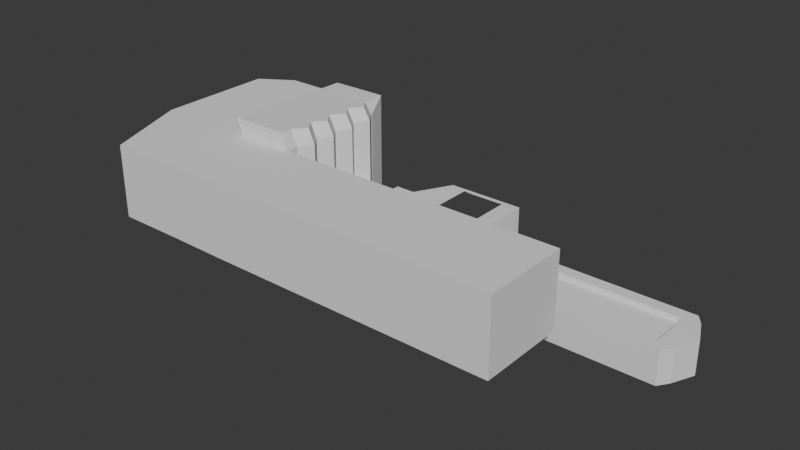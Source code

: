# Source: cl_anglaise_flop.blend  (saved by Blender 4.1.23; exported with 4.5.12 LTS)
import bpy
from mathutils import Matrix  # noqa: F401  (used for matrix-valued properties, if any)

bpy.ops.wm.read_factory_settings(use_empty=True)
scene = bpy.context.scene
scene.name = 'Scene'

# ---- collections
col_collection = bpy.data.collections.new('Collection'); scene.collection.children.link(col_collection)

# ---- world
world_world = bpy.data.worlds.new('World'); scene.world = world_world
world_world.use_nodes = True; world_world.node_tree.nodes.clear()
_N = world_world.node_tree.nodes; _L = world_world.node_tree.links
n0 = _N.new('ShaderNodeOutputWorld'); n0.name = 'World Output'; n0.location = (300, 300)
n1 = _N.new('ShaderNodeBackground'); n1.name = 'Background'; n1.location = (10, 300)
n1.inputs[0].default_value = (0.05088, 0.05088, 0.05088, 1.0)
_L.new(n1.outputs[0], n0.inputs[0])
n0.is_active_output = True
world_world.color = (0.05088, 0.05088, 0.05088)
world_world.use_sun_shadow = False
world_world.sun_shadow_jitter_overblur = 0.0

# ---- meshes
me_cube_001 = bpy.data.meshes.new('Cube.001')
me_cube_001.from_pydata([(2.159, 9.792, 2.807), (2.159, 7.075, 7.256), (2.159, 7.075, 2.807), (1.785, 9.782, 7.24), (1.785, 9.782, 2.823), (1.785, 7.085, 7.24), (1.785, 7.085, 2.823), (2.159, 9.792, 7.256), (4.011, 7.075, 7.256), (4.011, 7.075, 2.807), (4.011, 9.792, 7.256), (4.011, 9.792, 2.807), (1.341, 9.782, 7.24), (1.341, 9.782, 2.823), (1.341, 7.085, 7.24), (1.341, 7.085, 2.823), (1.785, 13.41, 7.24), (1.785, 13.41, 2.823), (1.341, 13.41, 7.24), (1.341, 13.41, 2.823), (2.154, 13.38, 7.256), (2.154, 13.38, 2.807), (1.78, 13.37, 7.24), (1.78, 13.37, 2.823), (1.742, 9.782, 8.22), (2.116, 9.792, 8.236), (2.116, 9.792, 1.827), (1.742, 9.782, 1.843), (2.106, 14.07, 7.953), (2.106, 14.07, 2.11), (1.732, 14.07, 7.928), (1.732, 14.07, 2.134), (2.158, 10.18, 7.256), (2.219, 10.57, 7.256), (2.157, 10.97, 7.256), (2.218, 11.36, 7.256), (2.157, 11.75, 7.256), (2.218, 12.15, 7.256), (2.156, 12.54, 7.256), (2.217, 12.93, 7.256), (2.155, 13.33, 7.256), (1.781, 13.33, 7.24), (1.781, 12.93, 7.24), (1.782, 12.54, 7.24), (1.782, 12.15, 7.24), (1.783, 11.75, 7.24), (1.783, 11.36, 7.24), (1.783, 10.97, 7.24), (1.784, 10.57, 7.24), (1.784, 10.18, 7.24), (1.784, 10.18, 2.823), (1.784, 10.57, 2.823), (1.783, 10.97, 2.823), (1.783, 11.36, 2.823), (1.783, 11.75, 2.823), (1.782, 12.15, 2.823), (1.782, 12.54, 2.823), (1.781, 12.93, 2.823), (1.781, 13.33, 2.823), (2.155, 13.33, 2.807), (2.217, 12.93, 2.807), (2.156, 12.54, 2.807), (2.218, 12.15, 2.807), (2.157, 11.75, 2.807), (2.218, 11.36, 2.807), (2.157, 10.97, 2.807), (2.219, 10.57, 2.807), (2.158, 10.18, 2.807), (2.115, 10.18, 8.208), (2.176, 10.57, 8.179), (2.113, 10.97, 8.151), (2.174, 11.36, 8.123), (2.111, 11.75, 8.094), (2.172, 12.15, 8.066), (2.109, 12.54, 8.038), (2.17, 12.93, 8.009), (2.107, 13.33, 7.981), (1.734, 12.93, 7.987), (1.737, 11.75, 8.074), (1.74, 10.57, 8.162), (1.74, 10.57, 1.901), (1.737, 11.75, 1.989), (1.734, 12.93, 2.076), (2.107, 13.33, 2.082), (2.17, 12.93, 2.053), (2.109, 12.54, 2.025), (2.172, 12.15, 1.997), (2.111, 11.75, 1.968), (2.174, 11.36, 1.94), (2.113, 10.97, 1.912), (2.176, 10.57, 1.883), (2.115, 10.18, 1.855), (1.129, 9.782, 7.24), (1.129, 9.782, 2.823), (1.129, 13.41, 7.24), (1.129, 13.41, 2.823), (1.785, 14.06, 7.24), (1.785, 14.06, 2.823), (1.341, 14.06, 7.24), (1.341, 14.06, 2.823)], [], [(7, 3, 5, 1), (4, 0, 2, 6), (2, 1, 5, 6), (2, 0, 11, 9), (58, 23, 31, 82), (5, 3, 12, 14), (11, 10, 8, 9), (7, 1, 8, 10), (0, 7, 10, 11), (1, 2, 9, 8), (15, 14, 12, 13), (4, 6, 15, 13), (12, 3, 16, 18), (6, 5, 14, 15), (19, 18, 98, 99), (13, 12, 92, 93), (4, 13, 19, 17), (3, 4, 17, 16), (23, 22, 30, 31), (3, 7, 25, 24), (40, 59, 21, 20), (58, 41, 22, 23), (77, 76, 28, 30), (31, 30, 28, 29), (83, 82, 31, 29), (40, 20, 28, 76), (0, 4, 27, 26), (20, 21, 29, 28), (67, 0, 26, 91), (49, 3, 24, 79), (22, 41, 77, 30), (41, 42, 77), (42, 43, 77), (43, 44, 78, 77), (44, 45, 78), (45, 46, 78), (46, 47, 79, 78), (47, 48, 79), (48, 49, 79), (21, 59, 83, 29), (59, 60, 84, 83), (60, 61, 85, 84), (61, 62, 86, 85), (62, 63, 87, 86), (63, 64, 88, 87), (64, 65, 89, 88), (65, 66, 90, 89), (66, 67, 91, 90), (7, 32, 68, 25), (32, 33, 69, 68), (33, 34, 70, 69), (34, 35, 71, 70), (35, 36, 72, 71), (36, 37, 73, 72), (37, 38, 74, 73), (38, 39, 75, 74), (39, 40, 76, 75), (26, 27, 80, 91), (91, 80, 90), (90, 80, 89), (89, 80, 81, 88), (88, 81, 87), (87, 81, 86), (86, 81, 82, 85), (85, 82, 84), (84, 82, 83), (24, 25, 68, 79), (79, 68, 69), (79, 69, 70), (79, 70, 71, 78), (78, 71, 72), (78, 72, 73), (78, 73, 74, 77), (77, 74, 75), (77, 75, 76), (4, 3, 49, 50), (50, 49, 48, 51), (51, 48, 47, 52), (52, 47, 46, 53), (53, 46, 45, 54), (54, 45, 44, 55), (55, 44, 43, 56), (56, 43, 42, 57), (57, 42, 41, 58), (7, 0, 67, 32), (32, 67, 66, 33), (33, 66, 65, 34), (34, 65, 64, 35), (35, 64, 63, 36), (36, 63, 62, 37), (37, 62, 61, 38), (38, 61, 60, 39), (39, 60, 59, 40), (4, 50, 80, 27), (50, 51, 80), (51, 52, 80), (52, 53, 81, 80), (53, 54, 81), (54, 55, 81), (55, 56, 82, 81), (56, 57, 82), (57, 58, 82), (93, 92, 94, 95), (18, 19, 95, 94), (19, 13, 93, 95), (12, 18, 94, 92), (15, 93, 13), (92, 14, 12), (92, 93, 15, 14), (96, 97, 99, 98), (18, 16, 96, 98), (16, 17, 97, 96), (17, 19, 99, 97), (99, 19, 95), (94, 95, 99, 98), (18, 98, 94)])
_uv = me_cube_001.uv_layers.new(name='UVMap')
_uv.uv.foreach_set('vector', [0.375, 0.0, 0.625, 0.0, 0.625, 0.25, 0.375, 0.25, 0.375, 0.25, 0.625, 0.25, 0.625, 0.5, 0.375, 0.5, 0.375, 0.5, 0.625, 0.5, 0.625, 0.75, 0.375, 0.75, 0.625, 0.5, 0.625, 0.25, 0.625, 0.25, 0.625, 0.5, 0.125, 0.5, 0.125, 0.5, 0.125, 0.5, 0.125, 0.5, 0.625, 0.25, 0.625, 0.0, 0.625, 0.0, 0.625, 0.25, 0.375, 0.75, 0.625, 0.75, 0.625, 1.0, 0.375, 1.0, 0.375, 0.0, 0.375, 0.25, 0.375, 0.25, 0.375, 0.0, 0.125, 0.75, 0.375, 0.75, 0.375, 0.75, 0.125, 0.75, 0.625, 0.5, 0.375, 0.5, 0.375, 0.5, 0.625, 0.5, 0.625, 0.5, 0.875, 0.5, 0.875, 0.75, 0.625, 0.75, 0.375, 0.25, 0.375, 0.5, 0.375, 0.5, 0.375, 0.25, 0.625, 0.0, 0.625, 0.0, 0.625, 0.0, 0.625, 0.0, 0.375, 0.75, 0.625, 0.75, 0.625, 0.75, 0.375, 0.75, 0.125, 0.5, 0.375, 0.5, 0.375, 0.5, 0.125, 0.5, 0.625, 0.75, 0.875, 0.75, 0.875, 0.75, 0.625, 0.75, 0.375, 0.25, 0.375, 0.25, 0.375, 0.25, 0.375, 0.25, 0.375, 0.5, 0.125, 0.5, 0.125, 0.5, 0.375, 0.5, 0.125, 0.5, 0.375, 0.5, 0.375, 0.5, 0.125, 0.5, 0.625, 0.0, 0.375, 0.0, 0.375, 0.0, 0.625, 0.0, 0.375, 0.75, 0.125, 0.75, 0.125, 0.75, 0.375, 0.75, 0.125, 0.5, 0.375, 0.5, 0.375, 0.5, 0.125, 0.5, 0.625, 0.0, 0.375, 0.0, 0.375, 0.0, 0.625, 0.0, 0.125, 0.5, 0.375, 0.5, 0.375, 0.75, 0.125, 0.75, 0.625, 0.25, 0.375, 0.25, 0.375, 0.25, 0.625, 0.25, 0.375, 0.75, 0.375, 0.75, 0.375, 0.75, 0.375, 0.75, 0.625, 0.25, 0.375, 0.25, 0.375, 0.25, 0.625, 0.25, 0.375, 0.75, 0.125, 0.75, 0.125, 0.75, 0.375, 0.75, 0.125, 0.75, 0.125, 0.75, 0.125, 0.75, 0.125, 0.75, 0.375, 0.5, 0.375, 0.5, 0.375, 0.5, 0.375, 0.5, 0.375, 0.5, 0.375, 0.5, 0.375, 0.5, 0.375, 0.5, 0.375, 0.5, 0.375, 0.5, 0.375, 0.5, 0.375, 0.5, 0.375, 0.5, 0.375, 0.5, 0.375, 0.5, 0.375, 0.5, 0.375, 0.5, 0.375, 0.5, 0.375, 0.5, 0.375, 0.5, 0.375, 0.5, 0.375, 0.5, 0.375, 0.5, 0.375, 0.5, 0.375, 0.5, 0.375, 0.5, 0.375, 0.5, 0.375, 0.5, 0.375, 0.5, 0.375, 0.5, 0.375, 0.5, 0.375, 0.5, 0.375, 0.5, 0.375, 0.5, 0.125, 0.75, 0.125, 0.75, 0.125, 0.75, 0.125, 0.75, 0.125, 0.75, 0.125, 0.75, 0.125, 0.75, 0.125, 0.75, 0.125, 0.75, 0.125, 0.75, 0.125, 0.75, 0.125, 0.75, 0.125, 0.75, 0.125, 0.75, 0.125, 0.75, 0.125, 0.75, 0.125, 0.75, 0.125, 0.75, 0.125, 0.75, 0.125, 0.75, 0.125, 0.75, 0.125, 0.75, 0.125, 0.75, 0.125, 0.75, 0.125, 0.75, 0.125, 0.75, 0.125, 0.75, 0.125, 0.75, 0.125, 0.75, 0.125, 0.75, 0.125, 0.75, 0.125, 0.75, 0.125, 0.75, 0.125, 0.75, 0.125, 0.75, 0.125, 0.75, 0.375, 0.75, 0.375, 0.75, 0.375, 0.75, 0.375, 0.75, 0.375, 0.75, 0.375, 0.75, 0.375, 0.75, 0.375, 0.75, 0.375, 0.75, 0.375, 0.75, 0.375, 0.75, 0.375, 0.75, 0.375, 0.75, 0.375, 0.75, 0.375, 0.75, 0.375, 0.75, 0.375, 0.75, 0.375, 0.75, 0.375, 0.75, 0.375, 0.75, 0.375, 0.75, 0.375, 0.75, 0.375, 0.75, 0.375, 0.75, 0.375, 0.75, 0.375, 0.75, 0.375, 0.75, 0.375, 0.75, 0.375, 0.75, 0.375, 0.75, 0.375, 0.75, 0.375, 0.75, 0.375, 0.75, 0.375, 0.75, 0.375, 0.75, 0.375, 0.75, 0.625, 0.25, 0.375, 0.25, 0.375, 0.25, 0.625, 0.25, 0.625, 0.25, 0.375, 0.25, 0.625, 0.25, 0.625, 0.25, 0.375, 0.25, 0.625, 0.25, 0.625, 0.25, 0.375, 0.25, 0.375, 0.25, 0.625, 0.25, 0.625, 0.25, 0.375, 0.25, 0.625, 0.25, 0.625, 0.25, 0.375, 0.25, 0.625, 0.25, 0.625, 0.25, 0.375, 0.25, 0.375, 0.25, 0.625, 0.25, 0.625, 0.25, 0.375, 0.25, 0.625, 0.25, 0.625, 0.25, 0.375, 0.25, 0.625, 0.25, 0.625, 0.0, 0.375, 0.0, 0.375, 0.0, 0.625, 0.0, 0.625, 0.0, 0.375, 0.0, 0.375, 0.0, 0.625, 0.0, 0.375, 0.0, 0.375, 0.0, 0.625, 0.0, 0.375, 0.0, 0.375, 0.0, 0.625, 0.0, 0.625, 0.0, 0.375, 0.0, 0.375, 0.0, 0.625, 0.0, 0.375, 0.0, 0.375, 0.0, 0.625, 0.0, 0.375, 0.0, 0.375, 0.0, 0.625, 0.0, 0.625, 0.0, 0.375, 0.0, 0.375, 0.0, 0.625, 0.0, 0.375, 0.0, 0.375, 0.0, 0.125, 0.5, 0.375, 0.5, 0.375, 0.5, 0.125, 0.5, 0.125, 0.5, 0.375, 0.5, 0.375, 0.5, 0.125, 0.5, 0.125, 0.5, 0.375, 0.5, 0.375, 0.5, 0.125, 0.5, 0.125, 0.5, 0.375, 0.5, 0.375, 0.5, 0.125, 0.5, 0.125, 0.5, 0.375, 0.5, 0.375, 0.5, 0.125, 0.5, 0.125, 0.5, 0.375, 0.5, 0.375, 0.5, 0.125, 0.5, 0.125, 0.5, 0.375, 0.5, 0.375, 0.5, 0.125, 0.5, 0.125, 0.5, 0.375, 0.5, 0.375, 0.5, 0.125, 0.5, 0.125, 0.5, 0.375, 0.5, 0.375, 0.5, 0.125, 0.5, 0.375, 0.75, 0.125, 0.75, 0.125, 0.75, 0.375, 0.75, 0.375, 0.75, 0.125, 0.75, 0.125, 0.75, 0.375, 0.75, 0.375, 0.75, 0.125, 0.75, 0.125, 0.75, 0.375, 0.75, 0.375, 0.75, 0.125, 0.75, 0.125, 0.75, 0.375, 0.75, 0.375, 0.75, 0.125, 0.75, 0.125, 0.75, 0.375, 0.75, 0.375, 0.75, 0.125, 0.75, 0.125, 0.75, 0.375, 0.75, 0.375, 0.75, 0.125, 0.75, 0.125, 0.75, 0.375, 0.75, 0.375, 0.75, 0.125, 0.75, 0.125, 0.75, 0.375, 0.75, 0.375, 0.75, 0.125, 0.75, 0.125, 0.75, 0.375, 0.75, 0.125, 0.5, 0.125, 0.5, 0.125, 0.5, 0.125, 0.5, 0.125, 0.5, 0.125, 0.5, 0.125, 0.5, 0.125, 0.5, 0.125, 0.5, 0.125, 0.5, 0.125, 0.5, 0.125, 0.5, 0.125, 0.5, 0.125, 0.5, 0.125, 0.5, 0.125, 0.5, 0.125, 0.5, 0.125, 0.5, 0.125, 0.5, 0.125, 0.5, 0.125, 0.5, 0.125, 0.5, 0.125, 0.5, 0.125, 0.5, 0.125, 0.5, 0.125, 0.5, 0.125, 0.5, 0.125, 0.5, 0.125, 0.5, 0.125, 0.5, 0.625, 0.75, 0.875, 0.75, 0.875, 0.75, 0.625, 0.75, 0.375, 0.5, 0.125, 0.5, 0.125, 0.5, 0.375, 0.5, 0.375, 0.25, 0.375, 0.25, 0.375, 0.25, 0.375, 0.25, 0.625, 0.0, 0.625, 0.0, 0.625, 0.0, 0.625, 0.0, 0.625, 0.5, 0.625, 0.75, 0.625, 0.75, 0.875, 0.75, 0.625, 0.25, 0.625, 0.0, 0.875, 0.75, 0.625, 0.75, 0.625, 0.5, 0.875, 0.5, 0.375, 0.5, 0.125, 0.5, 0.125, 0.5, 0.375, 0.5, 0.625, 0.0, 0.625, 0.0, 0.625, 0.0, 0.625, 0.0, 0.375, 0.5, 0.125, 0.5, 0.125, 0.5, 0.375, 0.5, 0.375, 0.25, 0.375, 0.25, 0.375, 0.25, 0.375, 0.25, 0.125, 0.5, 0.125, 0.5, 0.125, 0.5, 0.875, 0.75, 0.625, 0.75, 0.125, 0.5, 0.375, 0.5, 0.375, 0.5, 0.375, 0.5, 0.875, 0.75])
me_cube_001.update()
me_cube_002 = bpy.data.meshes.new('Cube.002')
me_cube_002.from_pydata([(-1.63, 8.853, 3.156), (-1.63, 8.853, 5.808), (-1.664, 10.13, 3.121), (-1.664, 10.13, 5.842), (-1.427, 8.853, 5.808), (-1.291, 10.13, 3.121), (-1.63, 11.11, 3.156), (-1.427, 11.11, 3.156), (-1.888, 10.13, 3.156), (-1.888, 8.751, 3.156), (-1.888, 8.751, 5.842), (-1.888, 10.13, 5.808), (-1.974, 10.13, 3.156), (-1.974, 8.751, 3.156), (-1.974, 8.751, 5.808), (-1.974, 10.13, 5.808), (-1.766, 10.13, 3.121), (-1.766, 8.751, 3.156), (-1.766, 8.751, 5.842), (-1.766, 10.13, 5.842), (-1.325, 8.751, 3.156), (-1.393, 10.13, 3.121), (-1.393, 10.13, 5.842), (-1.325, 8.751, 5.808), (-1.325, 11.22, 3.156), (-1.766, 11.22, 3.121), (-1.766, 11.22, 5.808), (-1.325, 11.22, 5.808), (-1.766, 11.22, 5.842), (-1.888, 10.13, 5.842), (-1.291, 8.751, 5.842), (-1.291, 8.751, 3.121), (-1.766, 8.751, 3.121), (-1.766, 8.751, 5.808), (-1.291, 11.22, 3.121), (-1.766, 11.22, 3.156), (-1.291, 11.22, 5.842), (-1.888, 8.751, 5.808), (-1.888, 8.751, 3.121), (-2.008, 8.751, 3.121), (-2.008, 8.751, 5.842), (-2.008, 10.13, 5.842), (-2.008, 10.13, 3.121), (-1.888, 10.13, 3.121), (-1.664, 8.853, 3.121), (-1.393, 8.853, 3.121), (-1.393, 8.853, 5.842), (-1.664, 8.853, 5.842), (-1.393, 11.11, 3.121), (-1.664, 11.11, 3.121), (-1.664, 11.11, 5.842), (-1.393, 11.11, 5.842), (-1.63, 8.853, 3.156), (-1.664, 10.13, 5.842), (-1.427, 8.853, 3.156), (-1.291, 10.13, 3.121), (-1.291, 10.13, 5.842), (-1.63, 11.11, 5.808), (-1.63, 11.11, 3.156), (-1.427, 11.11, 3.156), (-1.427, 11.11, 5.808), (-1.888, 10.13, 3.156), (-1.888, 8.751, 3.156), (-1.888, 8.751, 5.842), (-1.888, 10.13, 5.808), (-1.974, 10.13, 3.156), (-1.974, 8.751, 3.156), (-1.974, 8.751, 5.808), (-1.974, 10.13, 5.808), (-1.766, 8.751, 3.156), (-1.766, 8.751, 5.842), (-1.766, 10.13, 5.842), (-1.325, 8.751, 3.156), (-1.393, 10.13, 5.842), (-1.325, 8.751, 5.808), (-1.325, 11.22, 3.156), (-1.766, 11.22, 3.121), (-1.766, 11.22, 5.808), (-1.325, 11.22, 5.808), (-1.766, 11.22, 5.842), (-1.888, 10.13, 5.842), (-1.291, 8.751, 5.842), (-1.291, 8.751, 3.121), (-1.766, 8.751, 3.121), (-1.766, 8.751, 5.808), (-1.291, 11.22, 3.121), (-1.766, 11.22, 3.156), (-1.291, 11.22, 5.842), (-1.888, 8.751, 5.808), (-1.888, 8.751, 3.121), (-2.008, 8.751, 5.842), (-2.008, 10.13, 5.842), (-2.008, 10.13, 3.121), (-1.888, 10.13, 3.121), (-1.664, 8.853, 3.121), (-1.393, 8.853, 3.121), (-1.393, 8.853, 5.842), (-1.664, 8.853, 5.842), (-1.393, 11.11, 3.121), (-1.664, 11.11, 5.842), (-1.393, 11.11, 5.842)], [(18, 19), (28, 29), (28, 36), (10, 18), (29, 41), (17, 20), (23, 33), (26, 27), (17, 9), (35, 8), (35, 6), (24, 7), (28, 26), (12, 42), (44, 0), (14, 15), (48, 24), (50, 26)], [(16, 32, 38, 43), (39, 40, 41, 42), (43, 38, 39, 42), (16, 43, 25), (2, 44, 32, 16), (45, 21, 5, 31), (44, 45, 31, 32), (46, 47, 18, 30), (48, 49, 25, 34), (21, 48, 34, 5), (49, 2, 16, 25), (45, 46, 22, 21), (21, 22, 51, 48), (23, 20, 31, 30), (13, 14, 40, 39), (14, 37, 10, 40), (9, 13, 39, 38), (4, 1, 47, 46), (7, 6, 49, 48), (45, 46, 23, 20), (26, 33, 37, 11), (47, 33, 26, 3), (70, 71, 80, 63), (56, 55, 85, 87), (55, 56, 81, 82), (63, 80, 91, 90), (80, 71, 79), (97, 53, 71, 70), (73, 96, 81, 56), (99, 100, 87, 79), (100, 73, 56, 87), (53, 99, 79, 71), (77, 64, 80, 79), (72, 69, 83, 82), (84, 74, 81, 70), (86, 75, 85, 76), (78, 77, 79, 87), (75, 78, 87, 85), (88, 84, 70, 63), (69, 62, 89, 83), (68, 65, 92, 91), (64, 68, 91, 80), (65, 61, 93, 92), (61, 86, 76, 93), (52, 54, 95, 94), (57, 60, 100, 99), (86, 58, 59, 75), (66, 65, 68, 67), (62, 61, 65, 66), (62, 69, 86, 61), (98, 100, 78, 75), (64, 88, 67, 68), (53, 77, 99)])
_uv = me_cube_002.uv_layers.new(name='UVMap')
_uv.uv.foreach_set('vector', [0.125, 0.5, 0.125, 0.75, 0.125, 0.75, 0.125, 0.5, 0.375, 0.0, 0.625, 0.0, 0.625, 0.25, 0.375, 0.25, 0.125, 0.5, 0.125, 0.75, 0.125, 0.75, 0.125, 0.5, 0.125, 0.5, 0.125, 0.5, 0.375, 0.25, 0.1788, 0.5, 0.1788, 0.7315, 0.125, 0.75, 0.125, 0.5, 0.3212, 0.7315, 0.3212, 0.5, 0.375, 0.5, 0.375, 0.75, 0.1788, 0.7315, 0.3212, 0.7315, 0.375, 0.75, 0.125, 0.75, 0.6788, 0.7315, 0.8212, 0.7315, 0.875, 0.75, 0.625, 0.75, 0.3212, 0.5, 0.1788, 0.5, 0.125, 0.5, 0.375, 0.5, 0.3212, 0.5, 0.3212, 0.5, 0.375, 0.5, 0.375, 0.5, 0.1788, 0.5, 0.1788, 0.5, 0.125, 0.5, 0.125, 0.5, 0.3212, 0.7315, 0.6788, 0.7315, 0.6788, 0.5, 0.3212, 0.5, 0.3212, 0.5, 0.6788, 0.5, 0.6788, 0.5, 0.3212, 0.5, 0.6219, 0.7679, 0.3781, 0.7679, 0.375, 0.75, 0.625, 0.75, 0.3781, 1.0, 0.6219, 1.0, 0.625, 1.0, 0.375, 1.0, 0.6219, 1.0, 0.6219, 1.0, 0.625, 1.0, 0.625, 1.0, 0.3781, 1.0, 0.3781, 1.0, 0.375, 1.0, 0.375, 1.0, 0.6911, 0.7315, 0.7963, 0.7315, 0.8212, 0.7315, 0.6788, 0.7315, 0.3089, 0.5, 0.2037, 0.5, 0.1788, 0.5, 0.3212, 0.5, 0.3212, 0.7315, 0.6788, 0.7315, 0.6219, 0.7679, 0.3781, 0.7679, 0.6219, 0.25, 0.6219, 1.0, 0.6219, 1.0, 0.6219, 0.25, 0.8212, 0.7315, 0.6219, 1.0, 0.6219, 0.25, 0.8212, 0.5, 0.875, 0.75, 0.875, 0.5, 0.875, 0.5, 0.875, 0.75, 0.625, 0.5, 0.375, 0.5, 0.375, 0.5, 0.625, 0.5, 0.375, 0.5, 0.625, 0.5, 0.625, 0.75, 0.375, 0.75, 0.875, 0.75, 0.875, 0.5, 0.875, 0.5, 0.875, 0.75, 0.875, 0.5, 0.875, 0.5, 0.875, 0.5, 0.8212, 0.7315, 0.8212, 0.5, 0.875, 0.5, 0.875, 0.75, 0.6788, 0.5, 0.6788, 0.7315, 0.625, 0.75, 0.625, 0.5, 0.8212, 0.5, 0.6788, 0.5, 0.625, 0.5, 0.625, 0.25, 0.6788, 0.5, 0.6788, 0.5, 0.625, 0.5, 0.625, 0.5, 0.8212, 0.5, 0.8212, 0.5, 0.875, 0.5, 0.875, 0.5, 0.6219, 0.25, 0.6219, 0.25, 0.625, 0.25, 0.625, 0.25, 0.3781, 0.7679, 0.3781, 1.0, 0.375, 1.0, 0.375, 0.75, 0.6219, 1.0, 0.6219, 0.7679, 0.625, 0.75, 0.625, 1.0, 0.3781, 0.25, 0.3781, 0.4821, 0.375, 0.5, 0.375, 0.25, 0.6219, 0.4821, 0.6219, 0.25, 0.625, 0.25, 0.625, 0.5, 0.3781, 0.4821, 0.6219, 0.4821, 0.625, 0.5, 0.375, 0.5, 0.6219, 1.0, 0.6219, 1.0, 0.625, 1.0, 0.625, 1.0, 0.3781, 1.0, 0.3781, 1.0, 0.375, 1.0, 0.375, 1.0, 0.6219, 0.25, 0.3781, 0.25, 0.375, 0.25, 0.625, 0.25, 0.6219, 0.25, 0.6219, 0.25, 0.625, 0.25, 0.625, 0.25, 0.3781, 0.25, 0.3781, 0.25, 0.375, 0.25, 0.375, 0.25, 0.3781, 0.25, 0.3781, 0.25, 0.375, 0.25, 0.375, 0.25, 0.2037, 0.7315, 0.3089, 0.7315, 0.3212, 0.7315, 0.1788, 0.7315, 0.7963, 0.5, 0.6911, 0.5, 0.6788, 0.5, 0.8212, 0.5, 0.3781, 0.25, 0.2037, 0.5, 0.3089, 0.5, 0.3781, 0.4821, 0.3781, 1.0, 0.3781, 0.25, 0.6219, 0.25, 0.6219, 1.0, 0.3781, 1.0, 0.3781, 0.25, 0.3781, 0.25, 0.3781, 1.0, 0.3781, 1.0, 0.3781, 1.0, 0.3781, 0.25, 0.3781, 0.25, 0.3212, 0.5, 0.6788, 0.5, 0.6219, 0.4821, 0.3781, 0.4821, 0.6219, 0.25, 0.6219, 1.0, 0.6219, 1.0, 0.6219, 0.25, 0.8212, 0.5, 0.6219, 0.25, 0.8212, 0.5])
me_cube_002.update()
me_cube_003 = bpy.data.meshes.new('Cube.003')
me_cube_003.from_pydata([(-1.0, -1.0, -1.0), (-1.0, -1.0, 1.0), (-1.0, 1.0, -1.0), (-1.0, 1.0, 1.0), (1.0, -1.0, -1.0), (1.0, -1.0, 1.0), (1.0, 1.0, -1.0), (1.0, 1.0, 1.0), (-1.0, 1.173, -1.173), (-1.0, -1.173, -1.173), (-1.0, -1.173, 1.173), (-1.0, 1.173, 1.173), (-1.225, 1.145, -1.173), (-1.225, 1.145, 1.173), (-1.107, -1.132, 1.173), (-1.107, -1.132, -1.173), (-1.388, 1.13, -1.348), (-1.251, -1.486, -1.348), (-1.251, -1.486, 1.348), (-1.388, 1.13, 1.348), (-1.234, 1.314, -1.348), (-1.098, -1.302, 1.348), (-1.234, 1.314, 1.348), (-1.098, -1.302, -1.348), (-0.948, 0.6314, -1.0), (-0.948, 0.0, -1.0), (-0.948, -0.6314, -1.0), (-0.948, -0.6314, 1.0), (-0.948, 0.0, 1.0), (-0.948, 0.6314, 1.0), (0.948, -0.6314, -1.0), (0.948, 0.0, -1.0), (0.948, 0.6314, -1.0), (0.948, 0.6314, 1.0), (0.948, 0.0, 1.0), (0.948, -0.6314, 1.0), (-1.0, 0.6834, -1.173), (-1.0, -2.98e-08, -1.173), (-1.0, -0.6834, -1.173), (-1.0, -0.6834, 1.173), (-1.0, 2.98e-08, 1.173), (-1.0, 0.6834, 1.173), (-1.131, -0.6569, -1.173), (-1.166, 0.006146, -1.173), (-1.2, 0.6692, -1.173), (-1.2, 0.6692, 1.173), (-1.166, 0.006146, 1.173), (-1.131, -0.6569, 1.173), (-1.416, 0.8175, -1.348), (-1.36, 0.6065, -1.348), (-1.389, 0.2944, -1.348), (-1.333, 0.08339, -1.348), (-1.362, -0.2287, -1.348), (-1.306, -0.4397, -1.348), (-1.334, -0.7519, -1.348), (-1.279, -0.9629, -1.348), (-1.307, -1.275, -1.348), (-1.307, -1.275, 1.348), (-1.279, -0.9629, 1.348), (-1.334, -0.7519, 1.348), (-1.306, -0.4397, 1.348), (-1.362, -0.2287, 1.348), (-1.333, 0.08339, 1.348), (-1.389, 0.2944, 1.348), (-1.36, 0.6065, 1.348), (-1.411, 0.92, 1.348), (-1.131, -0.6569, -1.348), (-1.166, 0.006146, -1.348), (-1.2, 0.6692, -1.348), (-1.2, 0.6692, 1.348), (-1.166, 0.006146, 1.348), (-1.131, -0.6569, 1.348), (0.0, 1.0, -1.0), (0.0, 1.0, 1.0), (0.0, -1.0, -1.0), (0.0, -1.0, 1.0), (-0.052, 0.6314, 1.0), (-0.052, 0.0, 1.0), (-0.052, -0.6314, 1.0), (-0.052, 0.6314, -1.0), (0.0, 0.0, -1.0), (-0.052, -0.6314, -1.0), (-1.0, 0.6834, -1.0), (-1.0, 0.0, -1.0), (-1.0, -0.6834, -1.0), (-1.0, -0.6834, 1.0), (-1.0, 0.0, 1.0), (-1.0, 0.6834, 1.0), (0.05197, 0.6314, -1.0), (0.05197, -0.6314, -1.0), (0.05197, 0.6314, 1.0), (0.05197, -0.6314, 1.0), (-0.052, 0.0, -1.0), (0.0, 0.0, 1.0), (1.047, -0.6834, -1.0), (1.111, 0.0, -1.0), (1.047, 0.6834, -1.0), (1.047, 0.6834, 1.0), (1.111, 0.0, 1.0), (1.047, -0.6834, 1.0), (0.0, 0.6834, 1.0), (0.0, -0.6834, 1.0), (0.0, 0.6834, -1.0), (0.0, -0.6834, -1.0), (0.05197, 0.0, -1.0), (0.05197, 0.0, 1.0), (0.05197, 0.0, 0.5366), (0.948, 0.0, 0.5366), (-0.052, 0.0, -0.5366), (-0.948, 0.0, -0.5366), (-0.948, 0.0, 0.5366), (-0.052, 0.0, 0.5366), (0.948, 0.0, -0.5366), (0.05197, 0.0, -0.5366), (-0.948, 0.6314, -0.5366), (-0.948, -0.6314, -0.5366), (-0.948, -0.6314, 0.5366), (-0.948, 0.6314, 0.5366), (-0.052, 0.6314, -0.5366), (-0.052, -0.6314, -0.5366), (-0.052, 0.6314, 0.5366), (-0.052, -0.6314, 0.5366), (0.948, -0.6314, -0.5366), (0.948, 0.6314, -0.5366), (0.948, 0.6314, 0.5366), (0.948, -0.6314, 0.5366), (0.05197, 0.6314, 0.5366), (0.05197, -0.6314, 0.5366), (0.05197, 0.6314, -0.5366), (0.05197, -0.6314, -0.5366), (0.05197, 0.0, 0.7163), (0.948, 0.0, 0.7163), (-0.052, 0.0, -0.7163), (-0.948, 0.0, -0.7163), (-0.948, 0.0, 0.7163), (-0.052, 0.0, 0.7163), (0.948, 0.0, -0.7163), (0.05197, 0.0, -0.7163), (-0.948, 0.6314, -0.7163), (-0.948, -0.6314, -0.7163), (-0.948, -0.6314, 0.7163), (-0.948, 0.6314, 0.7163), (-0.052, 0.6314, -0.7163), (-0.052, -0.6314, -0.7163), (-0.052, 0.6314, 0.7163), (-0.052, -0.6314, 0.7163), (0.948, -0.6314, -0.7163), (0.948, 0.6314, -0.7163), (0.948, 0.6314, 0.7163), (0.948, -0.6314, 0.7163), (0.05197, 0.6314, 0.7163), (0.05197, -0.6314, 0.7163), (0.05197, 0.6314, -0.7163), (0.05197, -0.6314, -0.7163)], [], [(0, 1, 10, 9), (72, 73, 7, 6), (42, 66, 67, 43), (74, 75, 1, 0), (7, 97, 96, 6), (72, 102, 82, 2), (56, 17, 18, 57), (3, 2, 8, 11), (73, 100, 97, 7), (15, 14, 21, 23), (1, 85, 39, 10), (2, 82, 36, 8), (8, 36, 44, 12), (9, 10, 14, 15), (11, 8, 12, 13), (22, 20, 16, 19), (23, 21, 18, 17), (69, 22, 19, 65), (66, 23, 17, 56), (13, 12, 20, 22), (12, 44, 68, 20), (47, 46, 70, 71), (10, 39, 47, 14), (45, 13, 22, 69), (20, 68, 48, 16), (68, 49, 48), (68, 50, 49), (68, 67, 51, 50), (67, 52, 51), (67, 53, 52), (67, 66, 54, 53), (66, 55, 54), (66, 56, 55), (21, 71, 57, 18), (71, 58, 57), (71, 59, 58), (71, 70, 60, 59), (70, 61, 60), (70, 62, 61), (70, 69, 63, 62), (69, 64, 63), (69, 65, 64), (39, 40, 46, 47), (40, 41, 45, 46), (41, 11, 13, 45), (36, 37, 43, 44), (37, 38, 42, 43), (38, 9, 15, 42), (82, 83, 37, 36), (83, 84, 38, 37), (84, 0, 9, 38), (85, 86, 40, 39), (86, 87, 41, 40), (87, 3, 11, 41), (14, 47, 71, 21), (46, 45, 69, 70), (42, 15, 23, 66), (43, 67, 68, 44), (16, 48, 65, 19), (48, 49, 64, 65), (49, 50, 63, 64), (50, 51, 62, 63), (51, 52, 61, 62), (52, 53, 60, 61), (53, 54, 59, 60), (54, 55, 58, 59), (55, 56, 57, 58), (29, 28, 110, 117), (32, 31, 112, 123), (101, 85, 1, 75), (78, 77, 111, 121), (89, 104, 113, 129), (103, 94, 4, 74), (97, 98, 95, 96), (98, 99, 94, 95), (94, 99, 5, 4), (84, 103, 74, 0), (28, 27, 116, 110), (31, 30, 122, 112), (99, 101, 75, 5), (79, 92, 108, 118), (30, 89, 129, 122), (3, 87, 100, 73), (6, 96, 102, 72), (4, 5, 75, 74), (2, 3, 73, 72), (24, 25, 83, 82), (25, 26, 84, 83), (27, 28, 86, 85), (28, 29, 87, 86), (79, 24, 82, 102), (26, 81, 103, 84), (29, 76, 100, 87), (78, 27, 85, 101), (81, 92, 80, 103), (92, 79, 102, 80), (77, 78, 101, 93), (76, 77, 93, 100), (30, 31, 95, 94), (31, 32, 96, 95), (33, 34, 98, 97), (34, 35, 99, 98), (90, 33, 97, 100), (35, 91, 101, 99), (32, 88, 102, 96), (89, 30, 94, 103), (104, 89, 103, 80), (88, 104, 80, 102), (91, 105, 93, 101), (105, 90, 100, 93), (128, 123, 147, 152), (117, 110, 134, 141), (121, 111, 135, 145), (127, 125, 149, 151), (110, 116, 140, 134), (118, 108, 132, 142), (124, 126, 150, 148), (115, 109, 133, 139), (104, 88, 128, 113), (77, 76, 120, 111), (34, 33, 124, 107), (24, 79, 118, 114), (105, 91, 127, 106), (35, 34, 107, 125), (81, 26, 115, 119), (90, 105, 106, 126), (33, 90, 126, 124), (76, 29, 117, 120), (91, 35, 125, 127), (27, 78, 121, 116), (25, 24, 114, 109), (88, 32, 123, 128), (92, 81, 119, 108), (26, 25, 109, 115), (130, 131, 148, 150), (151, 149, 131, 130), (132, 133, 138, 142), (143, 139, 133, 132), (146, 153, 137, 136), (136, 137, 152, 147), (140, 145, 135, 134), (134, 135, 144, 141), (111, 120, 144, 135), (114, 118, 142, 138), (122, 129, 153, 146), (112, 122, 146, 136), (119, 115, 139, 143), (129, 113, 137, 153), (123, 112, 136, 147), (120, 117, 141, 144), (113, 128, 152, 137), (107, 124, 148, 131), (116, 121, 145, 140), (106, 127, 151, 130), (109, 114, 138, 133), (125, 107, 131, 149), (108, 119, 143, 132), (126, 106, 130, 150)])
_uv = me_cube_003.uv_layers.new(name='UVMap')
_uv.uv.foreach_set('vector', [0.375, 1.0, 0.625, 1.0, 0.625, 1.0, 0.375, 1.0, 0.375, 0.375, 0.625, 0.375, 0.625, 0.5, 0.375, 0.5, 0.125, 0.7, 0.125, 0.675, 0.125, 0.625, 0.125, 0.625, 0.375, 0.875, 0.625, 0.875, 0.625, 1.0, 0.375, 1.0, 0.625, 0.5, 0.625, 0.55, 0.375, 0.55, 0.375, 0.5, 0.25, 0.5, 0.25, 0.55, 0.125, 0.55, 0.125, 0.5, 0.375, 0.025, 0.375, 0.0, 0.625, 0.0, 0.625, 0.025, 0.625, 0.25, 0.375, 0.25, 0.375, 0.25, 0.625, 0.25, 0.75, 0.5, 0.75, 0.55, 0.625, 0.55, 0.625, 0.5, 0.375, 1.0, 0.625, 1.0, 0.625, 1.0, 0.375, 1.0, 0.875, 0.75, 0.875, 0.7, 0.875, 0.7, 0.875, 0.75, 0.125, 0.5, 0.125, 0.55, 0.125, 0.55, 0.125, 0.5, 0.125, 0.5, 0.125, 0.55, 0.125, 0.55, 0.125, 0.5, 0.375, 1.0, 0.625, 1.0, 0.625, 1.0, 0.375, 1.0, 0.625, 0.25, 0.375, 0.25, 0.375, 0.25, 0.625, 0.25, 0.625, 0.25, 0.375, 0.25, 0.375, 0.25, 0.625, 0.25, 0.375, 1.0, 0.625, 1.0, 0.625, 1.0, 0.375, 1.0, 0.875, 0.525, 0.875, 0.5, 0.875, 0.5, 0.875, 0.525, 0.125, 0.725, 0.125, 0.75, 0.125, 0.75, 0.125, 0.725, 0.625, 0.25, 0.375, 0.25, 0.375, 0.25, 0.625, 0.25, 0.125, 0.5, 0.125, 0.55, 0.125, 0.525, 0.125, 0.5, 0.875, 0.7, 0.875, 0.625, 0.875, 0.65, 0.875, 0.7, 0.875, 0.75, 0.875, 0.7, 0.875, 0.7, 0.875, 0.75, 0.875, 0.55, 0.875, 0.5, 0.875, 0.5, 0.875, 0.55, 0.125, 0.5, 0.125, 0.525, 0.125, 0.525, 0.125, 0.5, 0.125, 0.55, 0.125, 0.55, 0.125, 0.525, 0.125, 0.575, 0.125, 0.575, 0.125, 0.55, 0.125, 0.575, 0.125, 0.6, 0.125, 0.6, 0.125, 0.575, 0.125, 0.625, 0.125, 0.625, 0.125, 0.6, 0.125, 0.65, 0.125, 0.65, 0.125, 0.625, 0.125, 0.65, 0.125, 0.675, 0.125, 0.675, 0.125, 0.65, 0.125, 0.7, 0.125, 0.7, 0.125, 0.675, 0.125, 0.725, 0.125, 0.725, 0.125, 0.7, 0.875, 0.75, 0.875, 0.725, 0.875, 0.725, 0.875, 0.75, 0.875, 0.7, 0.875, 0.7, 0.875, 0.725, 0.875, 0.675, 0.875, 0.675, 0.875, 0.7, 0.875, 0.675, 0.875, 0.65, 0.875, 0.65, 0.875, 0.675, 0.875, 0.625, 0.875, 0.625, 0.875, 0.65, 0.875, 0.6, 0.875, 0.6, 0.875, 0.625, 0.875, 0.6, 0.875, 0.575, 0.875, 0.575, 0.875, 0.6, 0.875, 0.55, 0.875, 0.55, 0.875, 0.575, 0.875, 0.525, 0.875, 0.525, 0.875, 0.55, 0.875, 0.7, 0.875, 0.625, 0.875, 0.625, 0.875, 0.7, 0.875, 0.625, 0.875, 0.55, 0.875, 0.55, 0.875, 0.625, 0.875, 0.55, 0.875, 0.5, 0.875, 0.5, 0.875, 0.55, 0.125, 0.55, 0.125, 0.625, 0.125, 0.625, 0.125, 0.55, 0.125, 0.625, 0.125, 0.7, 0.125, 0.7, 0.125, 0.625, 0.125, 0.7, 0.125, 0.75, 0.125, 0.75, 0.125, 0.7, 0.125, 0.55, 0.125, 0.625, 0.125, 0.625, 0.125, 0.55, 0.125, 0.625, 0.125, 0.7, 0.125, 0.7, 0.125, 0.625, 0.125, 0.7, 0.125, 0.75, 0.125, 0.75, 0.125, 0.7, 0.875, 0.7, 0.875, 0.625, 0.875, 0.625, 0.875, 0.7, 0.875, 0.625, 0.875, 0.55, 0.875, 0.55, 0.875, 0.625, 0.875, 0.55, 0.875, 0.5, 0.875, 0.5, 0.875, 0.55, 0.875, 0.75, 0.875, 0.7, 0.875, 0.725, 0.875, 0.75, 0.875, 0.625, 0.875, 0.55, 0.875, 0.575, 0.875, 0.625, 0.125, 0.7, 0.125, 0.75, 0.125, 0.75, 0.125, 0.7, 0.125, 0.625, 0.125, 0.6, 0.125, 0.55, 0.125, 0.55, 0.375, 0.25, 0.375, 0.225, 0.625, 0.225, 0.625, 0.25, 0.375, 0.225, 0.375, 0.2, 0.625, 0.2, 0.625, 0.225, 0.375, 0.2, 0.375, 0.175, 0.625, 0.175, 0.625, 0.2, 0.375, 0.175, 0.375, 0.15, 0.625, 0.15, 0.625, 0.175, 0.375, 0.15, 0.375, 0.125, 0.625, 0.125, 0.625, 0.15, 0.375, 0.125, 0.375, 0.1, 0.625, 0.1, 0.625, 0.125, 0.375, 0.1, 0.375, 0.075, 0.625, 0.075, 0.625, 0.1, 0.375, 0.075, 0.375, 0.05, 0.625, 0.05, 0.625, 0.075, 0.375, 0.05, 0.375, 0.025, 0.625, 0.025, 0.625, 0.05, 0.8685, 0.5557, 0.8685, 0.625, 0.8685, 0.625, 0.8685, 0.5557, 0.3685, 0.5557, 0.3685, 0.625, 0.3685, 0.625, 0.3685, 0.5557, 0.75, 0.7, 0.875, 0.7, 0.875, 0.75, 0.75, 0.75, 0.7565, 0.6943, 0.7565, 0.625, 0.7565, 0.625, 0.7565, 0.6943, 0.2565, 0.6943, 0.2565, 0.625, 0.2565, 0.625, 0.2565, 0.6943, 0.25, 0.7, 0.375, 0.7, 0.375, 0.75, 0.25, 0.75, 0.625, 0.55, 0.625, 0.625, 0.375, 0.625, 0.375, 0.55, 0.625, 0.625, 0.625, 0.7, 0.375, 0.7, 0.375, 0.625, 0.375, 0.7, 0.625, 0.7, 0.625, 0.75, 0.375, 0.75, 0.125, 0.7, 0.25, 0.7, 0.25, 0.75, 0.125, 0.75, 0.8685, 0.625, 0.8685, 0.6943, 0.8685, 0.6943, 0.8685, 0.625, 0.3685, 0.625, 0.3685, 0.6943, 0.3685, 0.6943, 0.3685, 0.625, 0.625, 0.7, 0.75, 0.7, 0.75, 0.75, 0.625, 0.75, 0.2435, 0.5557, 0.2435, 0.625, 0.2435, 0.625, 0.2435, 0.5557, 0.3685, 0.6943, 0.2565, 0.6943, 0.2565, 0.6943, 0.3685, 0.6943, 0.875, 0.5, 0.875, 0.55, 0.75, 0.55, 0.75, 0.5, 0.375, 0.5, 0.375, 0.55, 0.25, 0.55, 0.25, 0.5, 0.375, 0.75, 0.625, 0.75, 0.625, 0.875, 0.375, 0.875, 0.375, 0.25, 0.625, 0.25, 0.625, 0.375, 0.375, 0.375, 0.1315, 0.5557, 0.1315, 0.625, 0.125, 0.625, 0.125, 0.55, 0.1315, 0.625, 0.1315, 0.6943, 0.125, 0.7, 0.125, 0.625, 0.8685, 0.6943, 0.8685, 0.625, 0.875, 0.625, 0.875, 0.7, 0.8685, 0.625, 0.8685, 0.5557, 0.875, 0.55, 0.875, 0.625, 0.2435, 0.5557, 0.1315, 0.5557, 0.125, 0.55, 0.25, 0.55, 0.1315, 0.6943, 0.2435, 0.6943, 0.25, 0.7, 0.125, 0.7, 0.8685, 0.5557, 0.7565, 0.5557, 0.75, 0.55, 0.875, 0.55, 0.7565, 0.6943, 0.8685, 0.6943, 0.875, 0.7, 0.75, 0.7, 0.2435, 0.6943, 0.2435, 0.625, 0.25, 0.625, 0.25, 0.7, 0.2435, 0.625, 0.2435, 0.5557, 0.25, 0.55, 0.25, 0.625, 0.7565, 0.625, 0.7565, 0.6943, 0.75, 0.7, 0.75, 0.625, 0.7565, 0.5557, 0.7565, 0.625, 0.75, 0.625, 0.75, 0.55, 0.3685, 0.6943, 0.3685, 0.625, 0.375, 0.625, 0.375, 0.7, 0.3685, 0.625, 0.3685, 0.5557, 0.375, 0.55, 0.375, 0.625, 0.6315, 0.5557, 0.6315, 0.625, 0.625, 0.625, 0.625, 0.55, 0.6315, 0.625, 0.6315, 0.6943, 0.625, 0.7, 0.625, 0.625, 0.7435, 0.5557, 0.6315, 0.5557, 0.625, 0.55, 0.75, 0.55, 0.6315, 0.6943, 0.7435, 0.6943, 0.75, 0.7, 0.625, 0.7, 0.3685, 0.5557, 0.2565, 0.5557, 0.25, 0.55, 0.375, 0.55, 0.2565, 0.6943, 0.3685, 0.6943, 0.375, 0.7, 0.25, 0.7, 0.2565, 0.625, 0.2565, 0.6943, 0.25, 0.7, 0.25, 0.625, 0.2565, 0.5557, 0.2565, 0.625, 0.25, 0.625, 0.25, 0.55, 0.7435, 0.6943, 0.7435, 0.625, 0.75, 0.625, 0.75, 0.7, 0.7435, 0.625, 0.7435, 0.5557, 0.75, 0.55, 0.75, 0.625, 0.2565, 0.5557, 0.3685, 0.5557, 0.3685, 0.5557, 0.2565, 0.5557, 0.8685, 0.5557, 0.8685, 0.625, 0.8685, 0.625, 0.8685, 0.5557, 0.7565, 0.6943, 0.7565, 0.625, 0.7565, 0.625, 0.7565, 0.6943, 0.7435, 0.6943, 0.6315, 0.6943, 0.6315, 0.6943, 0.7435, 0.6943, 0.8685, 0.625, 0.8685, 0.6943, 0.8685, 0.6943, 0.8685, 0.625, 0.2435, 0.5557, 0.2435, 0.625, 0.2435, 0.625, 0.2435, 0.5557, 0.6315, 0.5557, 0.7435, 0.5557, 0.7435, 0.5557, 0.6315, 0.5557, 0.1315, 0.6943, 0.1315, 0.625, 0.1315, 0.625, 0.1315, 0.6943, 0.2565, 0.625, 0.2565, 0.5557, 0.2565, 0.5557, 0.2565, 0.625, 0.7565, 0.625, 0.7565, 0.5557, 0.7565, 0.5557, 0.7565, 0.625, 0.6315, 0.625, 0.6315, 0.5557, 0.6315, 0.5557, 0.6315, 0.625, 0.1315, 0.5557, 0.2435, 0.5557, 0.2435, 0.5557, 0.1315, 0.5557, 0.7435, 0.625, 0.7435, 0.6943, 0.7435, 0.6943, 0.7435, 0.625, 0.6315, 0.6943, 0.6315, 0.625, 0.6315, 0.625, 0.6315, 0.6943, 0.2435, 0.6943, 0.1315, 0.6943, 0.1315, 0.6943, 0.2435, 0.6943, 0.7435, 0.5557, 0.7435, 0.625, 0.7435, 0.625, 0.7435, 0.5557, 0.6315, 0.5557, 0.7435, 0.5557, 0.7435, 0.5557, 0.6315, 0.5557, 0.7565, 0.5557, 0.8685, 0.5557, 0.8685, 0.5557, 0.7565, 0.5557, 0.7435, 0.6943, 0.6315, 0.6943, 0.6315, 0.6943, 0.7435, 0.6943, 0.8685, 0.6943, 0.7565, 0.6943, 0.7565, 0.6943, 0.8685, 0.6943, 0.1315, 0.625, 0.1315, 0.5557, 0.1315, 0.5557, 0.1315, 0.625, 0.2565, 0.5557, 0.3685, 0.5557, 0.3685, 0.5557, 0.2565, 0.5557, 0.2435, 0.625, 0.2435, 0.6943, 0.2435, 0.6943, 0.2435, 0.625, 0.1315, 0.6943, 0.1315, 0.625, 0.1315, 0.625, 0.1315, 0.6943, 0.7435, 0.625, 0.6315, 0.625, 0.6315, 0.5557, 0.7435, 0.5557, 0.7435, 0.6943, 0.6315, 0.6943, 0.6315, 0.625, 0.7435, 0.625, 0.2435, 0.625, 0.1315, 0.625, 0.1315, 0.5557, 0.2435, 0.5557, 0.2435, 0.6943, 0.1315, 0.6943, 0.1315, 0.625, 0.2435, 0.625, 0.3685, 0.6943, 0.2565, 0.6943, 0.2565, 0.625, 0.3685, 0.625, 0.3685, 0.625, 0.2565, 0.625, 0.2565, 0.5557, 0.3685, 0.5557, 0.8685, 0.6943, 0.7565, 0.6943, 0.7565, 0.625, 0.8685, 0.625, 0.8685, 0.625, 0.7565, 0.625, 0.7565, 0.5557, 0.8685, 0.5557, 0.7565, 0.625, 0.7565, 0.5557, 0.7565, 0.5557, 0.7565, 0.625, 0.1315, 0.5557, 0.2435, 0.5557, 0.2435, 0.5557, 0.1315, 0.5557, 0.3685, 0.6943, 0.2565, 0.6943, 0.2565, 0.6943, 0.3685, 0.6943, 0.3685, 0.625, 0.3685, 0.6943, 0.3685, 0.6943, 0.3685, 0.625, 0.2435, 0.6943, 0.1315, 0.6943, 0.1315, 0.6943, 0.2435, 0.6943, 0.2565, 0.6943, 0.2565, 0.625, 0.2565, 0.625, 0.2565, 0.6943, 0.3685, 0.5557, 0.3685, 0.625, 0.3685, 0.625, 0.3685, 0.5557, 0.7565, 0.5557, 0.8685, 0.5557, 0.8685, 0.5557, 0.7565, 0.5557, 0.2565, 0.625, 0.2565, 0.5557, 0.2565, 0.5557, 0.2565, 0.625, 0.6315, 0.625, 0.6315, 0.5557, 0.6315, 0.5557, 0.6315, 0.625, 0.8685, 0.6943, 0.7565, 0.6943, 0.7565, 0.6943, 0.8685, 0.6943, 0.7435, 0.625, 0.7435, 0.6943, 0.7435, 0.6943, 0.7435, 0.625, 0.1315, 0.625, 0.1315, 0.5557, 0.1315, 0.5557, 0.1315, 0.625, 0.6315, 0.6943, 0.6315, 0.625, 0.6315, 0.625, 0.6315, 0.6943, 0.2435, 0.625, 0.2435, 0.6943, 0.2435, 0.6943, 0.2435, 0.625, 0.7435, 0.5557, 0.7435, 0.625, 0.7435, 0.625, 0.7435, 0.5557])
me_cube_003.update()

# ---- objects
ob_cube = bpy.data.objects.new('Cube', me_cube_001)
ob_cube_001 = bpy.data.objects.new('Cube.001', me_cube_002)
ob_cube_002 = bpy.data.objects.new('Cube.002', me_cube_003)

# ---- transforms, parenting, visibility, modifiers, constraints
ob_cube.location = (0.0, 0.0, 0.0)
ob_cube.scale = (4.282, 0.8916, 0.4529)
ob_cube_001.location = (19.73, 1.682, -0.4756)
ob_cube_001.scale = (4.282, 0.8916, 0.4529)
ob_cube_002.location = (14.98, 10.45, 0.7851)
ob_cube_002.scale = (4.282, 0.8916, 0.4529)

# ---- collection membership
col_collection.objects.link(ob_cube)
col_collection.objects.link(ob_cube_001)
col_collection.objects.link(ob_cube_002)

# ---- scene / render settings (as saved in the file)
scene.frame_start = 1; scene.frame_end = 250; scene.frame_set(1)
scene.render.engine = 'BLENDER_EEVEE_NEXT'
scene.cycles.sampling_pattern = 'TABULATED_SOBOL'
scene.eevee.ray_tracing_options.trace_max_roughness = 0.0
bpy.context.view_layer.update()

# ---- added for rendering (the .blend has no active camera and no usable light): camera, sun
cam_auto = bpy.data.cameras.new('AutoCamera')
cam_auto.lens = 50.0
cam_auto.sensor_width = 36.0
cam_auto.clip_end = 1000.0
ob_auto_camera = bpy.data.objects.new('AutoCamera', cam_auto)
scene.collection.objects.link(ob_auto_camera)
ob_auto_camera.location = (27.5841, -8.93371, 14.1923)
ob_auto_camera.rotation_euler = (1.09748, -7.21219e-08, 0.694738)
scene.camera = ob_auto_camera
light_auto_sun = bpy.data.lights.new('AutoSun', 'SUN')
light_auto_sun.energy = 3.0
light_auto_sun.angle = 0.0523599
ob_auto_sun = bpy.data.objects.new('AutoSun', light_auto_sun)
scene.collection.objects.link(ob_auto_sun)
ob_auto_sun.rotation_euler = (0.872665, 0.174533, 0.523599)
bpy.context.view_layer.update()

